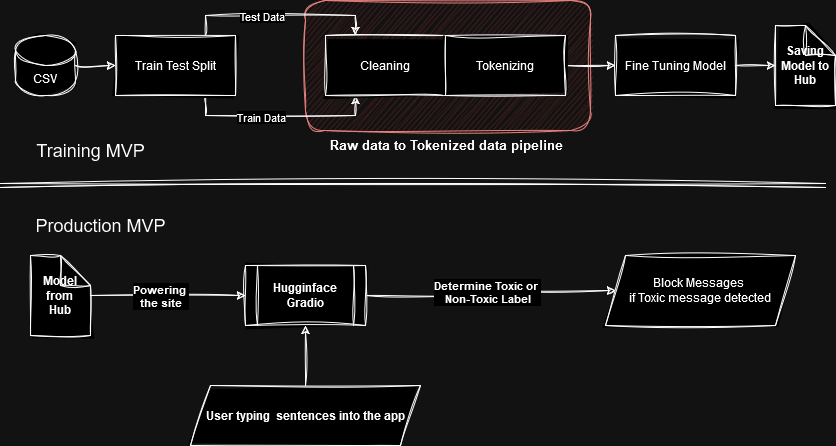

The diagram above was exported from draw.io. Its source (the exported page's mxGraphModel, read from the mxfile embedded in the PNG):
<mxGraphModel dx="1434" dy="792" grid="1" gridSize="10" guides="1" tooltips="1" connect="1" arrows="1" fold="1" page="1" pageScale="1" pageWidth="850" pageHeight="1100" math="0" shadow="0">
  <root>
    <mxCell id="0" />
    <mxCell id="1" parent="0" />
    <mxCell id="JvVt4HeHIXUvEiKeLJOk-16" value="" style="rounded=1;whiteSpace=wrap;html=1;fillColor=#f8cecc;strokeColor=#b85450;sketch=1;curveFitting=1;jiggle=2;" vertex="1" parent="1">
      <mxGeometry x="320" y="15" width="285" height="130" as="geometry" />
    </mxCell>
    <mxCell id="JvVt4HeHIXUvEiKeLJOk-3" style="edgeStyle=orthogonalEdgeStyle;rounded=0;orthogonalLoop=1;jettySize=auto;html=1;sketch=1;curveFitting=1;jiggle=2;" edge="1" parent="1" source="aNBRFnnNrG03U7UPe4tV-1" target="JvVt4HeHIXUvEiKeLJOk-2">
      <mxGeometry relative="1" as="geometry" />
    </mxCell>
    <mxCell id="aNBRFnnNrG03U7UPe4tV-1" value="CSV" style="shape=cylinder3;whiteSpace=wrap;html=1;boundedLbl=1;backgroundOutline=1;size=15;sketch=1;curveFitting=1;jiggle=2;" parent="1" vertex="1">
      <mxGeometry x="30" y="50" width="60" height="60" as="geometry" />
    </mxCell>
    <mxCell id="aNBRFnnNrG03U7UPe4tV-30" value="&lt;b&gt;Saving Model to Hub&lt;/b&gt;" style="shape=note;whiteSpace=wrap;html=1;backgroundOutline=1;darkOpacity=0.05;sketch=1;curveFitting=1;jiggle=2;" parent="1" vertex="1">
      <mxGeometry x="790" y="40" width="60" height="80" as="geometry" />
    </mxCell>
    <mxCell id="aNBRFnnNrG03U7UPe4tV-35" value="" style="shape=link;html=1;rounded=0;sketch=1;curveFitting=1;jiggle=2;" parent="1" edge="1">
      <mxGeometry width="100" relative="1" as="geometry">
        <mxPoint x="15" y="200" as="sourcePoint" />
        <mxPoint x="840" y="200" as="targetPoint" />
      </mxGeometry>
    </mxCell>
    <mxCell id="aNBRFnnNrG03U7UPe4tV-36" value="&lt;font style=&quot;font-size: 18px;&quot;&gt;Production MVP&lt;/font&gt;" style="text;html=1;align=center;verticalAlign=middle;resizable=0;points=[];autosize=1;strokeColor=none;fillColor=none;sketch=1;curveFitting=1;jiggle=2;" parent="1" vertex="1">
      <mxGeometry x="40" y="220" width="150" height="40" as="geometry" />
    </mxCell>
    <mxCell id="aNBRFnnNrG03U7UPe4tV-48" style="edgeStyle=orthogonalEdgeStyle;rounded=0;orthogonalLoop=1;jettySize=auto;html=1;entryX=0;entryY=0.5;entryDx=0;entryDy=0;sketch=1;curveFitting=1;jiggle=2;" parent="1" source="aNBRFnnNrG03U7UPe4tV-45" target="aNBRFnnNrG03U7UPe4tV-47" edge="1">
      <mxGeometry relative="1" as="geometry" />
    </mxCell>
    <mxCell id="JvVt4HeHIXUvEiKeLJOk-25" value="&lt;div&gt;Powering&amp;nbsp;&lt;/div&gt;&lt;div&gt;the site&lt;/div&gt;" style="edgeLabel;html=1;align=center;verticalAlign=middle;resizable=0;points=[];fontStyle=1;sketch=1;curveFitting=1;jiggle=2;" vertex="1" connectable="0" parent="aNBRFnnNrG03U7UPe4tV-48">
      <mxGeometry x="-0.1097" relative="1" as="geometry">
        <mxPoint as="offset" />
      </mxGeometry>
    </mxCell>
    <mxCell id="aNBRFnnNrG03U7UPe4tV-45" value="&lt;div&gt;&lt;b&gt;Model from &lt;br&gt;&lt;/b&gt;&lt;/div&gt;&lt;div&gt;&lt;b&gt;Hub&lt;br&gt;&lt;/b&gt;&lt;/div&gt;" style="shape=note;whiteSpace=wrap;html=1;backgroundOutline=1;darkOpacity=0.05;sketch=1;curveFitting=1;jiggle=2;" parent="1" vertex="1">
      <mxGeometry x="45" y="270" width="60" height="80" as="geometry" />
    </mxCell>
    <mxCell id="JvVt4HeHIXUvEiKeLJOk-29" style="edgeStyle=orthogonalEdgeStyle;rounded=0;sketch=1;hachureGap=4;jiggle=2;curveFitting=1;orthogonalLoop=1;jettySize=auto;html=1;exitX=1;exitY=0.5;exitDx=0;exitDy=0;entryX=0;entryY=0.5;entryDx=0;entryDy=0;" edge="1" parent="1" source="aNBRFnnNrG03U7UPe4tV-47" target="JvVt4HeHIXUvEiKeLJOk-28">
      <mxGeometry relative="1" as="geometry" />
    </mxCell>
    <mxCell id="JvVt4HeHIXUvEiKeLJOk-30" value="&lt;div&gt;&lt;b&gt;Determine Toxic or&amp;nbsp;&lt;/b&gt;&lt;/div&gt;&lt;div&gt;&lt;b&gt;Non-Toxic Label&lt;/b&gt;&lt;/div&gt;" style="edgeLabel;html=1;align=center;verticalAlign=middle;resizable=0;points=[];sketch=1;hachureGap=4;jiggle=2;curveFitting=1;" vertex="1" connectable="0" parent="JvVt4HeHIXUvEiKeLJOk-29">
      <mxGeometry x="-0.0091" y="-1" relative="1" as="geometry">
        <mxPoint as="offset" />
      </mxGeometry>
    </mxCell>
    <mxCell id="aNBRFnnNrG03U7UPe4tV-47" value="&lt;b&gt;Hugginface Gradio&lt;/b&gt;" style="shape=process;whiteSpace=wrap;html=1;backgroundOutline=1;sketch=1;curveFitting=1;jiggle=2;" parent="1" vertex="1">
      <mxGeometry x="260" y="280" width="120" height="60" as="geometry" />
    </mxCell>
    <mxCell id="JvVt4HeHIXUvEiKeLJOk-14" style="edgeStyle=orthogonalEdgeStyle;rounded=0;orthogonalLoop=1;jettySize=auto;html=1;exitX=0.75;exitY=0;exitDx=0;exitDy=0;entryX=0.25;entryY=0;entryDx=0;entryDy=0;sketch=1;curveFitting=1;jiggle=2;" edge="1" parent="1" source="JvVt4HeHIXUvEiKeLJOk-2" target="JvVt4HeHIXUvEiKeLJOk-12">
      <mxGeometry relative="1" as="geometry" />
    </mxCell>
    <mxCell id="JvVt4HeHIXUvEiKeLJOk-17" value="Test Data" style="edgeLabel;html=1;align=center;verticalAlign=middle;resizable=0;points=[];sketch=1;curveFitting=1;jiggle=2;" vertex="1" connectable="0" parent="JvVt4HeHIXUvEiKeLJOk-14">
      <mxGeometry x="-0.2" relative="1" as="geometry">
        <mxPoint as="offset" />
      </mxGeometry>
    </mxCell>
    <mxCell id="JvVt4HeHIXUvEiKeLJOk-15" style="edgeStyle=orthogonalEdgeStyle;rounded=0;orthogonalLoop=1;jettySize=auto;html=1;exitX=0.75;exitY=1;exitDx=0;exitDy=0;entryX=0.25;entryY=1;entryDx=0;entryDy=0;sketch=1;curveFitting=1;jiggle=2;" edge="1" parent="1" source="JvVt4HeHIXUvEiKeLJOk-2" target="JvVt4HeHIXUvEiKeLJOk-12">
      <mxGeometry relative="1" as="geometry" />
    </mxCell>
    <mxCell id="JvVt4HeHIXUvEiKeLJOk-18" value="Train Data" style="edgeLabel;html=1;align=center;verticalAlign=middle;resizable=0;points=[];sketch=1;curveFitting=1;jiggle=2;" vertex="1" connectable="0" parent="JvVt4HeHIXUvEiKeLJOk-15">
      <mxGeometry x="-0.2105" y="-1" relative="1" as="geometry">
        <mxPoint as="offset" />
      </mxGeometry>
    </mxCell>
    <mxCell id="JvVt4HeHIXUvEiKeLJOk-2" value="Train Test Split" style="rounded=0;whiteSpace=wrap;html=1;sketch=1;curveFitting=1;jiggle=2;" vertex="1" parent="1">
      <mxGeometry x="130" y="50" width="120" height="60" as="geometry" />
    </mxCell>
    <mxCell id="JvVt4HeHIXUvEiKeLJOk-12" value="Cleaning" style="rounded=0;whiteSpace=wrap;html=1;sketch=1;curveFitting=1;jiggle=2;" vertex="1" parent="1">
      <mxGeometry x="340" y="50" width="120" height="60" as="geometry" />
    </mxCell>
    <mxCell id="JvVt4HeHIXUvEiKeLJOk-20" style="edgeStyle=orthogonalEdgeStyle;rounded=0;orthogonalLoop=1;jettySize=auto;html=1;exitX=1;exitY=0.5;exitDx=0;exitDy=0;entryX=0;entryY=0.5;entryDx=0;entryDy=0;sketch=1;curveFitting=1;jiggle=2;" edge="1" parent="1" source="JvVt4HeHIXUvEiKeLJOk-13" target="JvVt4HeHIXUvEiKeLJOk-19">
      <mxGeometry relative="1" as="geometry" />
    </mxCell>
    <mxCell id="JvVt4HeHIXUvEiKeLJOk-13" value="Tokenizing" style="rounded=0;whiteSpace=wrap;html=1;sketch=1;curveFitting=1;jiggle=2;" vertex="1" parent="1">
      <mxGeometry x="460" y="50" width="120" height="60" as="geometry" />
    </mxCell>
    <mxCell id="JvVt4HeHIXUvEiKeLJOk-19" value="Fine Tuning Model" style="rounded=0;whiteSpace=wrap;html=1;sketch=1;curveFitting=1;jiggle=2;" vertex="1" parent="1">
      <mxGeometry x="630" y="50" width="120" height="60" as="geometry" />
    </mxCell>
    <mxCell id="JvVt4HeHIXUvEiKeLJOk-21" style="edgeStyle=orthogonalEdgeStyle;rounded=0;orthogonalLoop=1;jettySize=auto;html=1;exitX=1;exitY=0.5;exitDx=0;exitDy=0;entryX=0;entryY=0.5;entryDx=0;entryDy=0;entryPerimeter=0;sketch=1;curveFitting=1;jiggle=2;" edge="1" parent="1" source="JvVt4HeHIXUvEiKeLJOk-19" target="aNBRFnnNrG03U7UPe4tV-30">
      <mxGeometry relative="1" as="geometry" />
    </mxCell>
    <mxCell id="JvVt4HeHIXUvEiKeLJOk-23" value="&lt;b&gt;&lt;font face=&quot;Helvetica&quot; style=&quot;font-size: 13px;&quot;&gt;Raw data to Tokenized data pipeline&lt;/font&gt;&lt;/b&gt;" style="text;html=1;align=center;verticalAlign=middle;whiteSpace=wrap;rounded=0;sketch=1;curveFitting=1;jiggle=2;" vertex="1" parent="1">
      <mxGeometry x="321" y="145" width="280" height="30" as="geometry" />
    </mxCell>
    <mxCell id="JvVt4HeHIXUvEiKeLJOk-27" value="" style="edgeStyle=orthogonalEdgeStyle;rounded=0;orthogonalLoop=1;jettySize=auto;html=1;sketch=1;curveFitting=1;jiggle=2;" edge="1" parent="1" source="JvVt4HeHIXUvEiKeLJOk-26" target="aNBRFnnNrG03U7UPe4tV-47">
      <mxGeometry relative="1" as="geometry" />
    </mxCell>
    <mxCell id="JvVt4HeHIXUvEiKeLJOk-26" value="&lt;b&gt;User typing&amp;nbsp; sentences into the app&lt;/b&gt;" style="shape=parallelogram;perimeter=parallelogramPerimeter;whiteSpace=wrap;html=1;fixedSize=1;sketch=1;curveFitting=1;jiggle=2;" vertex="1" parent="1">
      <mxGeometry x="205" y="400" width="230" height="60" as="geometry" />
    </mxCell>
    <mxCell id="JvVt4HeHIXUvEiKeLJOk-28" value="&lt;div&gt;Block Messages&amp;nbsp;&lt;/div&gt;&lt;div&gt;if Toxic message detected&lt;/div&gt;" style="shape=parallelogram;perimeter=parallelogramPerimeter;whiteSpace=wrap;html=1;fixedSize=1;sketch=1;hachureGap=4;jiggle=2;curveFitting=1;" vertex="1" parent="1">
      <mxGeometry x="620" y="270" width="190" height="70" as="geometry" />
    </mxCell>
    <mxCell id="JvVt4HeHIXUvEiKeLJOk-31" value="&lt;font style=&quot;font-size: 18px;&quot;&gt;Training MVP&lt;/font&gt;" style="text;html=1;align=center;verticalAlign=middle;resizable=0;points=[];autosize=1;strokeColor=none;fillColor=none;sketch=1;curveFitting=1;jiggle=2;" vertex="1" parent="1">
      <mxGeometry x="40" y="145" width="130" height="40" as="geometry" />
    </mxCell>
  </root>
</mxGraphModel>